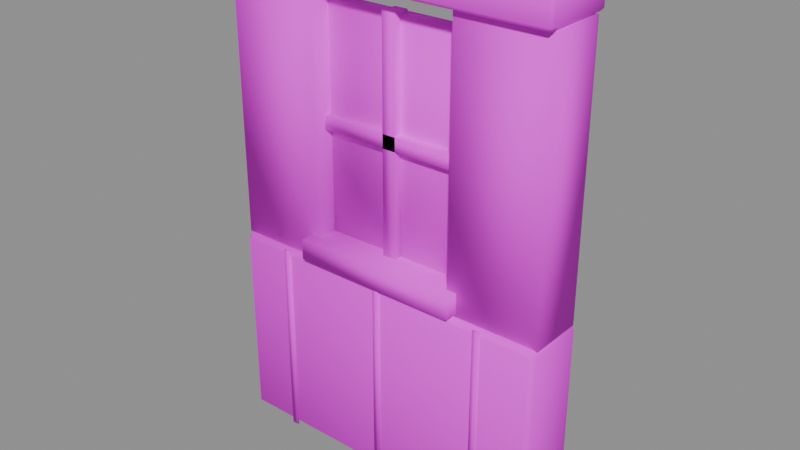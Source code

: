 # Source: PR_Building_Pencere_Altin.blend  (saved by Blender 5.2.45; exported with 4.5.12 LTS)
import bpy
from mathutils import Matrix  # noqa: F401  (used for matrix-valued properties, if any)

bpy.ops.wm.read_factory_settings(use_empty=True)
scene = bpy.context.scene
scene.name = 'Scene'

# ---- images (referenced by path relative to the original .blend; pixels are not part of the script)
import os
ASSET_DIR = os.environ.get("B2B_ASSET_DIR", "")  # directory of the original .blend (textures are referenced by path, not embedded)
HERE = os.path.dirname(os.path.abspath(__file__))  # packed textures are extracted next to this script under _unpacked/

def load_image(name, relpath, width, height, colorspace="sRGB"):
    """Load a texture the original file referenced (path relative to the .blend, or extracted next to this script)."""
    p = next((c for c in (os.path.join(HERE, relpath), os.path.join(ASSET_DIR, relpath)) if relpath and os.path.exists(c)), "")
    if p:
        img = bpy.data.images.load(p, check_existing=True)
        img.name = name
    else:  # same state as the original file: an image datablock whose file is absent (Cycles renders it pink)
        img = bpy.data.images.new(name, width, height)
        img.source = "FILE"
        img.filepath = "//" + (relpath or name)
    img.colorspace_settings.name = colorspace
    return img
img_t_palette_main = load_image('T_Palette_Main', 'T_Palette_Main.png', 1024, 1024, 'sRGB')

# ---- materials (node trees are filled in below, after node groups)
mat_m_palette = bpy.data.materials.new('M_Palette')

# ---- material node trees
mat_m_palette.use_nodes = True; mat_m_palette.node_tree.nodes.clear()
_N = mat_m_palette.node_tree.nodes; _L = mat_m_palette.node_tree.links
n0 = _N.new('ShaderNodeBsdfPrincipled'); n0.name = 'Principled BSDF'; n0.location = (-200, 100)
n0.inputs[2].default_value = 0.75
n0.inputs[10].default_value = 0.005
n0.inputs[13].default_value = 0.2
n1 = _N.new('ShaderNodeOutputMaterial'); n1.name = 'Material Output'; n1.location = (200, 100)
n2 = _N.new('ShaderNodeTexImage'); n2.name = 'Image Texture'; n2.location = (0, 0)
n2.image = img_t_palette_main
n2.interpolation = 'Closest'
_L.new(n0.outputs[0], n1.inputs[0])
_L.new(n2.outputs[0], n0.inputs[0])
n1.is_active_output = True

# ---- meshes
me_pr_building_pencere_altin = bpy.data.meshes.new('PR_Building_Pencere_Altin')
me_pr_building_pencere_altin.from_pydata([(-0.485, -0.085, 0.0), (-0.485, -0.1, 0.015), (-0.5, -0.085, 0.015), (-0.485, -0.1, 0.585), (-0.485, -0.085, 0.6), (-0.5, -0.085, 0.585), (-0.485, 0.085, 0.0), (-0.5, 0.085, 0.015), (-0.485, 0.1, 0.015), (-0.485, 0.085, 0.6), (-0.485, 0.1, 0.585), (-0.5, 0.085, 0.585), (0.485, -0.085, 0.0), (0.5, -0.085, 0.015), (0.485, -0.1, 0.015), (0.485, -0.085, 0.6), (0.485, -0.1, 0.585), (0.5, -0.085, 0.585), (0.485, 0.085, 0.0), (0.485, 0.1, 0.015), (0.5, 0.085, 0.015), (0.485, 0.085, 0.6), (0.5, 0.085, 0.585), (0.485, 0.1, 0.585), (-0.34, -0.1035, 0.0), (-0.34, -0.1035, 0.6), (-0.34, -0.0985, 0.0), (-0.34, -0.0985, 0.6), (-0.32, -0.1035, 0.0), (-0.32, -0.1035, 0.6), (-0.32, -0.0985, 0.0), (-0.32, -0.0985, 0.6), (-0.01, -0.1035, 0.0), (-0.01, -0.1035, 0.6), (-0.01, -0.0985, 0.0), (-0.01, -0.0985, 0.6), (0.01, -0.1035, 0.0), (0.01, -0.1035, 0.6), (0.01, -0.0985, 0.0), (0.01, -0.0985, 0.6), (0.32, -0.1035, 0.0), (0.32, -0.1035, 0.6), (0.32, -0.0985, 0.0), (0.32, -0.0985, 0.6), (0.34, -0.1035, 0.0), (0.34, -0.1035, 0.6), (0.34, -0.0985, 0.0), (0.34, -0.0985, 0.6), (-0.5, -0.08, 0.6), (-0.5, -0.08, 1.4), (-0.5, 0.08, 0.6), (-0.5, 0.08, 1.4), (-0.22, -0.08, 0.6), (-0.22, -0.08, 1.4), (-0.22, 0.08, 0.6), (-0.22, 0.08, 1.4), (0.22, -0.08, 0.6), (0.22, -0.08, 1.4), (0.22, 0.08, 0.6), (0.22, 0.08, 1.4), (0.5, -0.08, 0.6), (0.5, -0.08, 1.4), (0.5, 0.08, 0.6), (0.5, 0.08, 1.4), (-0.25, -0.12, 0.61), (-0.25, -0.12, 0.67), (-0.25, 0.12, 0.61), (-0.25, 0.12, 0.67), (0.25, -0.12, 0.61), (0.25, -0.12, 0.67), (0.25, 0.12, 0.61), (0.25, 0.12, 0.67), (-0.22, -0.02, 0.67), (-0.22, -0.02, 1.33), (-0.22, 0.02, 0.67), (-0.22, 0.02, 1.33), (0.22, -0.02, 0.67), (0.22, -0.02, 1.33), (0.22, 0.02, 0.67), (0.22, 0.02, 1.33), (-0.02, -0.045, 0.66), (-0.02, -0.045, 1.34), (-0.02, 0.005, 0.66), (-0.02, 0.005, 1.34), (0.02, -0.045, 0.66), (0.02, -0.045, 1.34), (0.02, 0.005, 0.66), (0.02, 0.005, 1.34), (-0.22, -0.045, 0.98), (-0.22, -0.045, 1.02), (-0.22, 0.005, 0.98), (-0.22, 0.005, 1.02), (0.22, -0.045, 0.98), (0.22, -0.045, 1.02), (0.22, 0.005, 0.98), (0.22, 0.005, 1.02), (-0.49, -0.1, 1.4), (-0.49, -0.11, 1.41), (-0.5, -0.1, 1.41), (-0.49, -0.11, 1.49), (-0.49, -0.1, 1.5), (-0.5, -0.1, 1.49), (-0.49, 0.1, 1.4), (-0.5, 0.1, 1.41), (-0.49, 0.11, 1.41), (-0.49, 0.1, 1.5), (-0.49, 0.11, 1.49), (-0.5, 0.1, 1.49), (0.49, -0.1, 1.4), (0.5, -0.1, 1.41), (0.49, -0.11, 1.41), (0.49, -0.1, 1.5), (0.49, -0.11, 1.49), (0.5, -0.1, 1.49), (0.49, 0.1, 1.4), (0.49, 0.11, 1.41), (0.5, 0.1, 1.41), (0.49, 0.1, 1.5), (0.5, 0.1, 1.49), (0.49, 0.11, 1.49)], [], [(0, 1, 2), (3, 4, 5), (6, 7, 8), (9, 10, 11), (12, 13, 14), (15, 16, 17), (18, 19, 20), (21, 22, 23), (6, 0, 2, 7), (1, 3, 5, 2), (4, 9, 11, 5), (10, 8, 7, 11), (18, 6, 8, 19), (9, 21, 23, 10), (22, 20, 19, 23), (12, 18, 20, 13), (21, 15, 17, 22), (16, 14, 13, 17), (0, 12, 14, 1), (15, 4, 3, 16), (6, 18, 12, 0), (2, 5, 11, 7), (14, 16, 3, 1), (21, 9, 4, 15), (8, 10, 23, 19), (20, 22, 17, 13), (24, 25, 27, 26), (26, 27, 31, 30), (30, 31, 29, 28), (28, 29, 25, 24), (26, 30, 28, 24), (31, 27, 25, 29), (32, 33, 35, 34), (34, 35, 39, 38), (38, 39, 37, 36), (36, 37, 33, 32), (34, 38, 36, 32), (39, 35, 33, 37), (40, 41, 43, 42), (42, 43, 47, 46), (46, 47, 45, 44), (44, 45, 41, 40), (42, 46, 44, 40), (47, 43, 41, 45), (48, 49, 51, 50), (50, 51, 55, 54), (54, 55, 53, 52), (52, 53, 49, 48), (50, 54, 52, 48), (55, 51, 49, 53), (56, 57, 59, 58), (58, 59, 63, 62), (62, 63, 61, 60), (60, 61, 57, 56), (58, 62, 60, 56), (63, 59, 57, 61), (64, 65, 67, 66), (66, 67, 71, 70), (70, 71, 69, 68), (68, 69, 65, 64), (66, 70, 68, 64), (71, 67, 65, 69), (72, 73, 75, 74), (74, 75, 79, 78), (78, 79, 77, 76), (76, 77, 73, 72), (74, 78, 76, 72), (79, 75, 73, 77), (80, 81, 83, 82), (82, 83, 87, 86), (86, 87, 85, 84), (84, 85, 81, 80), (82, 86, 84, 80), (87, 83, 81, 85), (88, 89, 91, 90), (90, 91, 95, 94), (94, 95, 93, 92), (92, 93, 89, 88), (90, 94, 92, 88), (95, 91, 89, 93), (96, 97, 98), (99, 100, 101), (102, 103, 104), (105, 106, 107), (108, 109, 110), (111, 112, 113), (114, 115, 116), (117, 118, 119), (102, 96, 98, 103), (97, 99, 101, 98), (100, 105, 107, 101), (106, 104, 103, 107), (114, 102, 104, 115), (105, 117, 119, 106), (118, 116, 115, 119), (108, 114, 116, 109), (117, 111, 113, 118), (112, 110, 109, 113), (96, 108, 110, 97), (111, 100, 99, 112), (102, 114, 108, 96), (98, 101, 107, 103), (110, 112, 99, 97), (117, 105, 100, 111), (104, 106, 119, 115), (116, 118, 113, 109)])
me_pr_building_pencere_altin.polygons.foreach_set('use_smooth', [True] * 106)
_k = set([(0, 1), (0, 2), (0, 6), (0, 12), (1, 2), (1, 3), (1, 14), (2, 5), (2, 7), (3, 4), (3, 5), (3, 16), (4, 5), (4, 9), (4, 15), (5, 11), (6, 7), (6, 8), (6, 18), (7, 8), (7, 11), (8, 10), (8, 19), (9, 10), (9, 11), (9, 21), (10, 11), (10, 23), (12, 13), (12, 14), (12, 18), (13, 14), (13, 17), (13, 20), (14, 16), (15, 16), (15, 17), (15, 21), (16, 17), (17, 22), (18, 19), (18, 20), (19, 20), (19, 23), (20, 22), (21, 22), (21, 23), (22, 23), (24, 25), (24, 26), (24, 28), (25, 27), (25, 29), (26, 27), (26, 30), (27, 31), (28, 29), (28, 30), (29, 31), (30, 31), (32, 33), (32, 34), (32, 36), (33, 35), (33, 37), (34, 35), (34, 38), (35, 39), (36, 37), (36, 38), (37, 39), (38, 39), (40, 41), (40, 42), (40, 44), (41, 43), (41, 45), (42, 43), (42, 46), (43, 47), (44, 45), (44, 46), (45, 47), (46, 47), (48, 49), (48, 50), (48, 52), (49, 51), (49, 53), (50, 51), (50, 54), (51, 55), (52, 53), (52, 54), (53, 55), (54, 55), (56, 57), (56, 58), (56, 60), (57, 59), (57, 61), (58, 59), (58, 62), (59, 63), (60, 61), (60, 62), (61, 63), (62, 63), (64, 65), (64, 66), (64, 68), (65, 67), (65, 69), (66, 67), (66, 70), (67, 71), (68, 69), (68, 70), (69, 71), (70, 71), (72, 73), (72, 74), (72, 76), (73, 75), (73, 77), (74, 75), (74, 78), (75, 79), (76, 77), (76, 78), (77, 79), (78, 79), (80, 81), (80, 82), (80, 84), (81, 83), (81, 85), (82, 83), (82, 86), (83, 87), (84, 85), (84, 86), (85, 87), (86, 87), (88, 89), (88, 90), (88, 92), (89, 91), (89, 93), (90, 91), (90, 94), (91, 95), (92, 93), (92, 94), (93, 95), (94, 95), (96, 97), (96, 98), (96, 102), (96, 108), (97, 98), (97, 99), (97, 110), (98, 101), (98, 103), (99, 100), (99, 101), (99, 112), (100, 101), (100, 105), (100, 111), (101, 107), (102, 103), (102, 104), (102, 114), (103, 104), (103, 107), (104, 106), (104, 115), (105, 106), (105, 107), (105, 117), (106, 107), (106, 119), (108, 109), (108, 110), (108, 114), (109, 110), (109, 113), (109, 116), (110, 112), (111, 112), (111, 113), (111, 117), (112, 113), (113, 118), (114, 115), (114, 116), (115, 116), (115, 119), (116, 118), (117, 118), (117, 119), (118, 119)])
me_pr_building_pencere_altin.attributes.new('sharp_edge', 'BOOLEAN', 'EDGE').data.foreach_set('value', [ (min(e.vertices), max(e.vertices)) in _k for e in me_pr_building_pencere_altin.edges])
_uv = me_pr_building_pencere_altin.uv_layers.new(name='UVMap')
_uv.uv.foreach_set('vector', [0.7188, 0.9688, 0.7188, 0.9688, 0.7188, 0.9688, 0.7188, 0.9688, 0.7188, 0.9688, 0.7187, 0.9687, 0.7188, 0.9688, 0.7188, 0.9688, 0.7188, 0.9688, 0.7188, 0.9688, 0.7188, 0.9688, 0.7188, 0.9688, 0.7188, 0.9688, 0.7188, 0.9688, 0.7188, 0.9688, 0.7188, 0.9688, 0.7188, 0.9688, 0.7188, 0.9688, 0.7188, 0.9688, 0.7188, 0.9688, 0.7188, 0.9688, 0.7188, 0.9688, 0.7187, 0.9687, 0.7188, 0.9688, 0.7188, 0.9688, 0.7188, 0.9688, 0.7188, 0.9688, 0.7188, 0.9688, 0.7188, 0.9688, 0.7188, 0.9688, 0.7187, 0.9687, 0.7188, 0.9688, 0.7188, 0.9688, 0.7188, 0.9688, 0.7188, 0.9688, 0.7187, 0.9687, 0.7188, 0.9688, 0.7188, 0.9688, 0.7188, 0.9688, 0.7188, 0.9688, 0.7188, 0.9688, 0.7188, 0.9688, 0.7188, 0.9688, 0.7188, 0.9688, 0.7188, 0.9688, 0.7188, 0.9688, 0.7188, 0.9688, 0.7188, 0.9688, 0.7187, 0.9687, 0.7188, 0.9688, 0.7188, 0.9688, 0.7188, 0.9688, 0.7188, 0.9688, 0.7188, 0.9688, 0.7188, 0.9688, 0.7188, 0.9688, 0.7188, 0.9688, 0.7188, 0.9688, 0.7188, 0.9688, 0.7187, 0.9687, 0.7188, 0.9688, 0.7188, 0.9688, 0.7188, 0.9688, 0.7188, 0.9688, 0.7188, 0.9688, 0.7188, 0.9688, 0.7188, 0.9688, 0.7188, 0.9688, 0.7188, 0.9688, 0.7188, 0.9688, 0.7188, 0.9688, 0.7188, 0.9688, 0.7188, 0.9688, 0.7188, 0.9688, 0.7188, 0.9688, 0.7188, 0.9688, 0.7188, 0.9688, 0.7187, 0.9687, 0.7188, 0.9688, 0.7188, 0.9688, 0.7188, 0.9688, 0.7188, 0.9688, 0.7188, 0.9688, 0.7188, 0.9688, 0.7188, 0.9688, 0.7188, 0.9688, 0.7188, 0.9688, 0.7188, 0.9688, 0.7188, 0.9688, 0.7188, 0.9688, 0.7188, 0.9688, 0.7188, 0.9688, 0.7188, 0.9688, 0.7187, 0.9687, 0.7188, 0.9688, 0.7188, 0.9688, 0.2812, 0.9688, 0.2812, 0.9688, 0.2812, 0.9688, 0.2812, 0.9688, 0.2812, 0.9688, 0.2812, 0.9688, 0.2812, 0.9688, 0.2812, 0.9688, 0.2812, 0.9688, 0.2812, 0.9688, 0.2812, 0.9688, 0.2812, 0.9688, 0.2812, 0.9688, 0.2812, 0.9688, 0.2812, 0.9688, 0.2812, 0.9688, 0.2812, 0.9688, 0.2812, 0.9688, 0.2812, 0.9688, 0.2812, 0.9688, 0.2812, 0.9688, 0.2812, 0.9688, 0.2812, 0.9688, 0.2812, 0.9688, 0.2812, 0.9688, 0.2812, 0.9688, 0.2812, 0.9688, 0.2812, 0.9688, 0.2812, 0.9688, 0.2812, 0.9688, 0.2812, 0.9688, 0.2812, 0.9688, 0.2812, 0.9688, 0.2812, 0.9688, 0.2812, 0.9688, 0.2812, 0.9688, 0.2812, 0.9688, 0.2812, 0.9688, 0.2812, 0.9688, 0.2812, 0.9688, 0.2812, 0.9688, 0.2812, 0.9688, 0.2812, 0.9688, 0.2812, 0.9688, 0.2812, 0.9688, 0.2812, 0.9688, 0.2812, 0.9688, 0.2812, 0.9688, 0.2812, 0.9688, 0.2812, 0.9688, 0.2812, 0.9688, 0.2812, 0.9688, 0.2812, 0.9688, 0.2812, 0.9688, 0.2812, 0.9688, 0.2812, 0.9688, 0.2812, 0.9688, 0.2812, 0.9688, 0.2812, 0.9688, 0.2812, 0.9688, 0.2812, 0.9688, 0.2812, 0.9688, 0.2812, 0.9688, 0.2812, 0.9688, 0.2812, 0.9688, 0.2812, 0.9688, 0.2812, 0.9688, 0.2812, 0.9688, 0.2812, 0.9688, 0.2812, 0.9688, 0.2812, 0.9688, 0.2812, 0.9688, 0.8438, 0.9688, 0.8438, 0.9688, 0.8438, 0.9688, 0.8438, 0.9688, 0.8438, 0.9688, 0.8438, 0.9688, 0.8438, 0.9688, 0.8438, 0.9688, 0.8438, 0.9688, 0.8438, 0.9688, 0.8438, 0.9688, 0.8438, 0.9688, 0.8438, 0.9688, 0.8438, 0.9688, 0.8438, 0.9688, 0.8438, 0.9688, 0.8438, 0.9688, 0.8438, 0.9688, 0.8438, 0.9688, 0.8438, 0.9688, 0.8438, 0.9688, 0.8438, 0.9688, 0.8438, 0.9688, 0.8438, 0.9688, 0.8438, 0.9688, 0.8438, 0.9688, 0.8438, 0.9688, 0.8438, 0.9688, 0.8438, 0.9688, 0.8438, 0.9688, 0.8438, 0.9688, 0.8438, 0.9688, 0.8438, 0.9688, 0.8438, 0.9688, 0.8438, 0.9688, 0.8438, 0.9688, 0.8438, 0.9688, 0.8438, 0.9688, 0.8438, 0.9688, 0.8438, 0.9688, 0.8438, 0.9688, 0.8438, 0.9688, 0.8438, 0.9688, 0.8438, 0.9688, 0.8438, 0.9688, 0.8438, 0.9688, 0.8438, 0.9688, 0.8438, 0.9688, 0.09375, 0.9688, 0.09375, 0.9688, 0.09375, 0.9688, 0.09375, 0.9688, 0.09375, 0.9688, 0.09375, 0.9688, 0.09375, 0.9688, 0.09375, 0.9688, 0.09375, 0.9688, 0.09375, 0.9688, 0.09375, 0.9688, 0.09375, 0.9688, 0.09375, 0.9688, 0.09375, 0.9688, 0.09375, 0.9688, 0.09375, 0.9688, 0.09375, 0.9688, 0.09375, 0.9688, 0.09375, 0.9688, 0.09375, 0.9688, 0.09375, 0.9688, 0.09375, 0.9688, 0.09375, 0.9688, 0.09375, 0.9688, 0.7188, 0.8438, 0.7188, 0.8438, 0.7188, 0.8438, 0.7188, 0.8438, 0.7188, 0.8438, 0.7188, 0.8438, 0.7188, 0.8438, 0.7188, 0.8438, 0.7188, 0.8438, 0.7188, 0.8438, 0.7188, 0.8438, 0.7188, 0.8438, 0.7188, 0.8438, 0.7188, 0.8438, 0.7188, 0.8438, 0.7188, 0.8438, 0.7188, 0.8438, 0.7188, 0.8438, 0.7188, 0.8438, 0.7188, 0.8438, 0.7188, 0.8438, 0.7188, 0.8438, 0.7188, 0.8438, 0.7188, 0.8438, 0.09375, 0.9688, 0.09375, 0.9688, 0.09375, 0.9688, 0.09375, 0.9688, 0.09375, 0.9688, 0.09375, 0.9688, 0.09375, 0.9688, 0.09375, 0.9688, 0.09375, 0.9688, 0.09375, 0.9688, 0.09375, 0.9688, 0.09375, 0.9688, 0.09375, 0.9688, 0.09375, 0.9688, 0.09375, 0.9688, 0.09375, 0.9688, 0.09375, 0.9688, 0.09375, 0.9688, 0.09375, 0.9688, 0.09375, 0.9688, 0.09375, 0.9688, 0.09375, 0.9688, 0.09375, 0.9688, 0.09375, 0.9688, 0.09375, 0.9688, 0.09375, 0.9688, 0.09375, 0.9688, 0.09375, 0.9688, 0.09375, 0.9688, 0.09375, 0.9688, 0.09375, 0.9688, 0.09375, 0.9688, 0.09375, 0.9688, 0.09375, 0.9688, 0.09375, 0.9688, 0.09375, 0.9688, 0.09375, 0.9688, 0.09375, 0.9688, 0.09375, 0.9688, 0.09375, 0.9688, 0.09375, 0.9688, 0.09375, 0.9688, 0.09375, 0.9688, 0.09375, 0.9688, 0.09375, 0.9688, 0.09375, 0.9688, 0.09375, 0.9688, 0.09375, 0.9688, 0.09375, 0.9687, 0.09375, 0.9688, 0.09375, 0.9688, 0.09375, 0.9688, 0.09375, 0.9687, 0.09375, 0.9688, 0.09375, 0.9687, 0.09375, 0.9688, 0.09375, 0.9688, 0.09375, 0.9687, 0.09375, 0.9688, 0.09375, 0.9687, 0.09375, 0.9687, 0.09375, 0.9688, 0.09375, 0.9688, 0.09375, 0.9687, 0.09375, 0.9688, 0.09375, 0.9687, 0.09375, 0.9687, 0.09375, 0.9688, 0.09375, 0.9688, 0.09375, 0.9687, 0.09375, 0.9688, 0.09375, 0.9688, 0.09375, 0.9687, 0.09375, 0.9687, 0.09375, 0.9688, 0.09375, 0.9688, 0.09375, 0.9688, 0.09375, 0.9688, 0.09375, 0.9688, 0.09375, 0.9688, 0.09375, 0.9687, 0.09375, 0.9687, 0.09375, 0.9687, 0.09375, 0.9688, 0.09375, 0.9688, 0.09375, 0.9688, 0.09375, 0.9688, 0.09375, 0.9687, 0.09375, 0.9687, 0.09375, 0.9687, 0.09375, 0.9688, 0.09375, 0.9688, 0.09375, 0.9687, 0.09375, 0.9687, 0.09375, 0.9688, 0.09375, 0.9688, 0.09375, 0.9688, 0.09375, 0.9688, 0.09375, 0.9688, 0.09375, 0.9688, 0.09375, 0.9687, 0.09375, 0.9687, 0.09375, 0.9688, 0.09375, 0.9688, 0.09375, 0.9687, 0.09375, 0.9687, 0.09375, 0.9687, 0.09375, 0.9688, 0.09375, 0.9688, 0.09375, 0.9688, 0.09375, 0.9688, 0.09375, 0.9687, 0.09375, 0.9687, 0.09375, 0.9687, 0.09375, 0.9688, 0.09375, 0.9688, 0.09375, 0.9687, 0.09375, 0.9687, 0.09375, 0.9688, 0.09375, 0.9688, 0.09375, 0.9687, 0.09375, 0.9687, 0.09375, 0.9687, 0.09375, 0.9687, 0.09375, 0.9688, 0.09375, 0.9688, 0.09375, 0.9687, 0.09375, 0.9688, 0.09375, 0.9688, 0.09375, 0.9688, 0.09375, 0.9688, 0.09375, 0.9688, 0.09375, 0.9687, 0.09375, 0.9687, 0.09375, 0.9687, 0.09375, 0.9687, 0.09375, 0.9688, 0.09375, 0.9688, 0.09375, 0.9688, 0.09375, 0.9688, 0.09375, 0.9688, 0.09375, 0.9688, 0.09375, 0.9687, 0.09375, 0.9688])
me_pr_building_pencere_altin.materials.append(mat_m_palette)
me_pr_building_pencere_altin.update()

# ---- objects
ob_pr_building_pencere_altin = bpy.data.objects.new('PR_Building_Pencere_Altin', me_pr_building_pencere_altin)

# ---- transforms, parenting, visibility, modifiers, constraints
ob_pr_building_pencere_altin.location = (0.0, 0.0, 0.0)

# ---- collection membership
scene.collection.objects.link(ob_pr_building_pencere_altin)

# ---- scene / render settings (as saved in the file)
scene.frame_start = 1; scene.frame_end = 250; scene.frame_set(1)
scene.render.engine = 'BLENDER_EEVEE_NEXT'
scene.render.bake_bias = 0.0
scene.render.bake_samples = 0
scene.render.compositor_device = 'GPU'
scene.eevee.use_volume_custom_range = False
scene.eevee.fast_gi_thickness_near = 0.1
scene.eevee.fast_gi_thickness_far = 0.0
scene.eevee.ray_tracing_options.screen_trace_thickness = 0.1
bpy.context.view_layer.update()

# ---- added for rendering (the .blend has no active camera and no usable light): camera, sun + grey world if the file has none
cam_auto = bpy.data.cameras.new('AutoCamera')
cam_auto.lens = 50.0
cam_auto.sensor_width = 36.0
cam_auto.clip_end = 1000.0
ob_auto_camera = bpy.data.objects.new('AutoCamera', cam_auto)
scene.collection.objects.link(ob_auto_camera)
ob_auto_camera.location = (1.68269, -2.01923, 2.09615)
ob_auto_camera.rotation_euler = (1.09748, -7.21219e-08, 0.694738)
scene.camera = ob_auto_camera
light_auto_sun = bpy.data.lights.new('AutoSun', 'SUN')
light_auto_sun.energy = 3.0
light_auto_sun.angle = 0.0523599
ob_auto_sun = bpy.data.objects.new('AutoSun', light_auto_sun)
scene.collection.objects.link(ob_auto_sun)
ob_auto_sun.rotation_euler = (0.872665, 0.174533, 0.523599)
if scene.world is None:
    world_auto = bpy.data.worlds.new('AutoWorld')
    world_auto.color = (0.3, 0.3, 0.3)
    scene.world = world_auto
bpy.context.view_layer.update()
